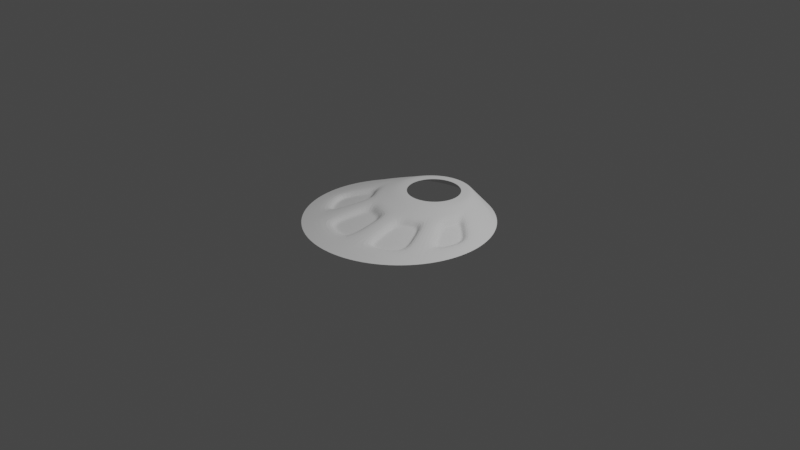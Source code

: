 # Source: test-model-1.blend  (saved by Blender 3.6.14; exported with 4.5.12 LTS)
import bpy
from mathutils import Matrix  # noqa: F401  (used for matrix-valued properties, if any)

bpy.ops.wm.read_factory_settings(use_empty=True)
scene = bpy.context.scene
scene.name = 'Scene'

# ---- collections
col_collection = bpy.data.collections.new('Collection'); scene.collection.children.link(col_collection)

# ---- world
world_world = bpy.data.worlds.new('World'); scene.world = world_world
world_world.use_nodes = True; world_world.node_tree.nodes.clear()
_N = world_world.node_tree.nodes; _L = world_world.node_tree.links
n0 = _N.new('ShaderNodeOutputWorld'); n0.name = 'World Output'; n0.location = (300, 300)
n1 = _N.new('ShaderNodeBackground'); n1.name = 'Background'; n1.location = (10, 300)
n1.inputs[0].default_value = (0.05088, 0.05088, 0.05088, 1.0)
_L.new(n1.outputs[0], n0.inputs[0])
n0.is_active_output = True
world_world.color = (0.05088, 0.05088, 0.05088)
world_world.use_sun_shadow = False
world_world.sun_shadow_jitter_overblur = 0.0

# ---- cameras
cam_camera = bpy.data.cameras.new('Camera')
cam_camera.clip_end = 100.0
cam_camera.ortho_scale = 7.314

# ---- lights
light_light = bpy.data.lights.new('Light', 'POINT')
light_light.transmission_factor = 0.0
light_light.energy = 1000.0
light_light.shadow_soft_size = 0.1
light_light.shadow_maximum_resolution = 0.006
light_light.use_absolute_resolution = True

# ---- meshes
me_circle = bpy.data.meshes.new('Circle')
me_circle.from_pydata([], [], [])
_uv = me_circle.uv_layers.new(name='UVMap')
_uv.uv.foreach_set('vector', [])
me_circle.update()
me_circle_001 = bpy.data.meshes.new('Circle.001')
me_circle_001.from_pydata([(0.0, 1.0, 0.0), (-0.2588, 0.9659, 0.0), (-0.5, 0.866, 0.0), (-0.7071, 0.7071, 0.0), (-0.866, 0.5, 0.0), (-0.9659, 0.2588, 0.0), (-1.0, 0.0, 0.0), (-0.9659, -0.2588, 0.0), (-0.866, -0.5, 0.0), (-0.7071, -0.7071, 0.0), (-0.5, -0.866, 0.0), (-0.2588, -0.9659, 0.0), (0.0, -1.0, 0.0), (0.2588, -0.9659, 0.0), (0.5, -0.866, 0.0), (0.7071, -0.7071, 0.0), (0.866, -0.5, 0.0), (0.9659, -0.2588, 0.0), (1.0, 0.0, 0.0), (0.9659, 0.2588, 0.0), (0.866, 0.5, 0.0), (0.7071, 0.7071, 0.0), (0.5, 0.866, 0.0), (0.2588, 0.9659, 0.0), (0.009495, 0.8743, 0.168), (-0.09146, 0.861, 0.168), (-0.1855, 0.8221, 0.168), (-0.2663, 0.7601, 0.168), (-0.3283, 0.6793, 0.168), (-0.3673, 0.5852, 0.168), (-0.3806, 0.4842, 0.168), (-0.3673, 0.3833, 0.168), (-0.3283, 0.2892, 0.168), (-0.2663, 0.2084, 0.168), (-0.1855, 0.1464, 0.168), (-0.09146, 0.1075, 0.168), (0.009495, 0.09418, 0.168), (0.1105, 0.1075, 0.168), (0.2045, 0.1464, 0.168), (0.2853, 0.2084, 0.168), (0.3473, 0.2892, 0.168), (0.3863, 0.3833, 0.168), (0.3996, 0.4842, 0.168), (0.3863, 0.5852, 0.168), (0.3473, 0.6793, 0.168), (0.2853, 0.7601, 0.168), (0.2045, 0.8221, 0.168), (0.1105, 0.861, 0.168), (0.009495, 0.7684, 0.168), (-0.06404, 0.7587, 0.168), (-0.1326, 0.7303, 0.168), (-0.1914, 0.6851, 0.168), (-0.2366, 0.6263, 0.168), (-0.2649, 0.5578, 0.168), (-0.2746, 0.4842, 0.168), (-0.2649, 0.4107, 0.168), (-0.2366, 0.3422, 0.168), (-0.1914, 0.2834, 0.168), (-0.1326, 0.2382, 0.168), (-0.06404, 0.2098, 0.168), (0.009495, 0.2001, 0.168), (0.08303, 0.2098, 0.168), (0.1515, 0.2382, 0.168), (0.2104, 0.2834, 0.168), (0.2555, 0.3422, 0.168), (0.2839, 0.4107, 0.168), (0.2936, 0.4842, 0.168), (0.2839, 0.5578, 0.168), (0.2555, 0.6263, 0.168), (0.2104, 0.6851, 0.168), (0.1515, 0.7303, 0.168), (0.08303, 0.7587, 0.168), (0.4962, -0.2493, 0.08398), (-0.6666, 0.06224, 0.08398), (0.1846, 0.9135, 0.08398), (0.3523, 0.844, 0.08398), (-0.1751, 0.9135, 0.08398), (0.004748, 0.9372, 0.08398), (0.6067, -0.1054, 0.08398), (-0.4867, -0.2493, 0.08398), (-0.3428, -0.3598, 0.08398), (-0.4867, 0.7336, 0.08398), (0.6998, 0.2421, 0.08398), (-0.5972, 0.5896, 0.08398), (0.6761, 0.422, 0.08398), (0.004748, -0.4529, 0.08398), (0.1846, -0.4292, 0.08398), (-0.6903, 0.2421, 0.08398), (0.4962, 0.7336, 0.08398), (0.4261, -0.6129, 0.04199), (-0.8163, -0.09829, 0.04199), (0.4261, 0.855, 0.04199), (0.002374, 0.9686, 0.04199), (0.6017, -0.4782, 0.04199), (-0.7316, -0.3027, 0.04199), (0.2217, 0.9397, 0.04199), (-0.217, 0.9397, 0.04199), (0.7363, -0.3027, 0.04199), (-0.5969, -0.4782, 0.04199), (-0.4214, 0.855, 0.04199), (0.821, -0.09829, 0.04199), (-0.4214, -0.6129, 0.04199), (-0.5969, 0.7203, 0.04199), (0.8499, 0.1211, 0.04199), (-0.217, -0.6976, 0.04199), (-0.7316, 0.5448, 0.04199), (0.821, 0.3404, 0.04199), (0.002374, -0.7265, 0.04199), (-0.8163, 0.3404, 0.04199), (0.7363, 0.5448, 0.04199), (0.2217, -0.6976, 0.04199), (-0.8451, 0.1211, 0.04199), (0.6017, 0.7203, 0.04199), (0.3908, -0.02046, 0.126), (-0.4627, 0.09191, 0.126), (0.1475, 0.8872, 0.126), (-0.1333, 0.8872, 0.126), (0.477, 0.09191, 0.126), (-0.3765, -0.02046, 0.126), (-0.2642, 0.833, 0.126), (0.5312, 0.2228, 0.126), (-0.2642, -0.1067, 0.126), (-0.3765, 0.7468, 0.126), (0.5497, 0.3632, 0.126), (-0.1333, -0.1609, 0.126), (-0.4627, 0.6345, 0.126), (0.5312, 0.5036, 0.126), (0.007121, -0.1794, 0.126), (-0.5169, 0.5036, 0.126), (0.477, 0.6345, 0.126), (0.1475, -0.1609, 0.126), (-0.5354, 0.3632, 0.126), (0.3908, 0.7468, 0.126), (0.2784, -0.1067, 0.126), (-0.5169, 0.2228, 0.126), (0.2784, 0.833, 0.126), (0.007121, 0.9057, 0.126), (0.338, 0.09399, 0.147), (-0.3955, 0.1906, 0.147), (0.129, 0.8741, 0.147), (-0.1124, 0.8741, 0.147), (0.4121, 0.1906, 0.147), (-0.3214, 0.09399, 0.147), (-0.2248, 0.8276, 0.147), (0.4587, 0.303, 0.147), (-0.2248, 0.01988, 0.147), (-0.3214, 0.7534, 0.147), (0.4746, 0.4237, 0.147), (-0.1124, -0.0267, 0.147), (-0.3955, 0.6569, 0.147), (0.4587, 0.5444, 0.147), (0.008308, -0.04259, 0.147), (-0.4421, 0.5444, 0.147), (0.4121, 0.6569, 0.147), (0.129, -0.0267, 0.147), (-0.458, 0.4237, 0.147), (0.338, 0.7534, 0.147), (0.2415, 0.01988, 0.147), (-0.4421, 0.303, 0.147), (0.2415, 0.8276, 0.147), (0.008308, 0.89, 0.147), (0.563, -0.4584, -0.00632), (0.4734, -0.2639, 0.02936), (0.2883, -0.1427, 0.06503), (0.7065, -0.1569, 0.003958), (-0.7061, -0.2674, -0.005407), (-0.329, -0.5395, 0.00286), (-0.5284, 0.1677, 0.06412), (-0.6523, 0.03475, 0.02936), (-0.217, 0.9397, 0.04199), (-0.1751, 0.9135, 0.08398), (0.719, -0.2182, -0.003014), (0.6191, -0.06606, 0.02936), (-0.5946, -0.4127, -0.005407), (-0.5034, -0.2232, 0.02936), (-0.4214, 0.855, 0.04199), (-0.3428, 0.844, 0.08398), (0.7843, -0.06058, -0.003014), (-0.3786, -0.5789, -0.005457), (-0.3134, -0.3691, 0.02936), (-0.5969, 0.7203, 0.04199), (-0.4867, 0.7336, 0.08398), (0.8066, 0.1085, -0.003014), (0.6909, 0.2019, 0.02936), (-0.2091, -0.6491, -0.005457), (0.5253, -0.439, -0.0001761), (-0.7316, 0.5448, 0.04199), (-0.5972, 0.5896, 0.08398), (0.821, 0.3404, 0.04199), (0.6761, 0.422, 0.08398), (-0.02727, -0.6731, -0.005457), (-0.0253, -0.4463, 0.02936), (-0.8163, 0.3404, 0.04199), (-0.6666, 0.422, 0.08398), (0.7363, 0.5448, 0.04199), (0.6067, 0.5896, 0.08398), (0.2402, -0.6447, -0.00632), (0.2087, -0.4167, 0.02936), (-0.8451, 0.1211, 0.04199), (-0.6903, 0.2421, 0.08398), (0.6017, 0.7203, 0.04199), (0.4962, 0.7336, 0.08398), (0.4138, -0.5728, -0.00632), (-0.7762, -0.09816, -0.005407), (0.3838, -0.06942, 0.06503), (-0.4835, 0.05932, 0.06412), (-0.1333, 0.8872, 0.126), (0.5191, 0.08605, 0.06172), (-0.4121, -0.03371, 0.06412), (-0.2642, 0.833, 0.126), (0.5609, 0.1869, 0.06172), (-0.2482, -0.1592, 0.06417), (-0.3765, 0.7468, 0.126), (0.5751, 0.2952, 0.06172), (-0.1398, -0.2041, 0.06417), (-0.4627, 0.6345, 0.126), (0.5312, 0.5036, 0.126), (-0.02333, -0.2195, 0.06417), (-0.5169, 0.5036, 0.126), (0.477, 0.6345, 0.126), (0.1771, -0.1887, 0.06503), (-0.5354, 0.3632, 0.126), (0.3908, 0.7468, 0.126), (-0.6798, -0.2309, 0.002054), (-0.5924, -0.1026, 0.02936), (-0.5402, 0.1107, 0.05666), (-0.6375, 0.006365, 0.02936), (-0.5922, -0.3451, 0.002054), (-0.5206, -0.1962, 0.02936), (-0.7348, -0.09801, 0.002054), (-0.505, 0.02566, 0.05666), (-0.4489, -0.0474, 0.05666), (-0.2794, -0.3798, 0.02936), (-0.2, -0.5929, 0.00286), (-0.1736, -0.4236, 0.02936), (-0.06162, -0.6112, 0.00286), (-0.06012, -0.4385, 0.02936), (-0.2298, -0.2201, 0.05585), (-0.1472, -0.2543, 0.05585), (-0.05862, -0.2659, 0.05585), (0.4512, -0.2781, 0.02936), (0.298, -0.1777, 0.05889), (0.3499, -0.3557, 0.02936), (0.2581, -0.5933, -0.0001761), (0.232, -0.4046, 0.02936), (0.4019, -0.5338, -0.0001761), (0.377, -0.1171, 0.05889), (0.2059, -0.2158, 0.05889), (0.6281, -0.03754, 0.02936), (0.7577, -0.03325, 0.003958), (0.6701, 0.06385, 0.02936), (0.7752, 0.09943, 0.003958), (0.6844, 0.1727, 0.02936), (0.5496, 0.0818, 0.05475), (0.5824, 0.1609, 0.05475), (0.5936, 0.2459, 0.05475)], [], [(112, 91, 75, 88), (44, 45, 69, 68), (157, 137, 39, 38), (158, 138, 32, 31), (159, 139, 47, 46), (160, 140, 25, 24), (137, 141, 40, 39), (138, 142, 33, 32), (139, 160, 24, 47), (140, 143, 26, 25), (141, 144, 41, 40), (142, 145, 34, 33), (143, 146, 27, 26), (144, 147, 42, 41), (145, 148, 35, 34), (146, 149, 28, 27), (147, 150, 43, 42), (148, 151, 36, 35), (149, 152, 29, 28), (150, 153, 44, 43), (151, 154, 37, 36), (152, 155, 30, 29), (153, 156, 45, 44), (154, 157, 38, 37), (155, 158, 31, 30), (156, 159, 46, 45), (106, 109, 194, 188), (37, 38, 62, 61), (30, 31, 55, 54), (45, 46, 70, 69), (38, 39, 63, 62), (31, 32, 56, 55), (46, 47, 71, 70), (24, 25, 49, 48), (39, 40, 64, 63), (32, 33, 57, 56), (47, 24, 48, 71), (25, 26, 50, 49), (40, 41, 65, 64), (33, 34, 58, 57), (26, 27, 51, 50), (41, 42, 66, 65), (34, 35, 59, 58), (27, 28, 52, 51), (42, 43, 67, 66), (35, 36, 60, 59), (28, 29, 53, 52), (43, 44, 68, 67), (36, 37, 61, 60), (29, 30, 54, 53), (111, 90, 73, 87), (88, 132, 222, 201), (105, 108, 192, 186), (107, 110, 86, 85), (87, 131, 221, 199), (98, 79, 174, 173), (104, 107, 190, 184), (103, 106, 84, 82), (102, 105, 83, 81), (130, 86, 197, 220), (78, 97, 171, 172), (118, 114, 205, 208), (98, 101, 80, 79), (76, 96, 169, 170), (101, 104, 184, 178), (95, 92, 77, 74), (85, 127, 217, 191), (93, 97, 78, 72), (92, 96, 76, 77), (91, 95, 74, 75), (119, 116, 206, 209), (100, 103, 182, 177), (14, 15, 93, 89), (7, 8, 94, 90), (22, 23, 95, 91), (0, 1, 96, 92), (15, 16, 97, 93), (8, 9, 98, 94), (23, 0, 92, 95), (1, 2, 99, 96), (16, 17, 100, 97), (9, 10, 101, 98), (2, 3, 102, 99), (17, 18, 103, 100), (10, 11, 104, 101), (3, 4, 105, 102), (18, 19, 106, 103), (11, 12, 107, 104), (4, 5, 108, 105), (19, 20, 109, 106), (12, 13, 110, 107), (5, 6, 111, 108), (20, 21, 112, 109), (6, 7, 90, 111), (13, 14, 89, 110), (21, 22, 91, 112), (88, 75, 135, 132), (87, 73, 134, 131), (126, 84, 189, 216), (120, 117, 207, 210), (99, 102, 180, 175), (85, 86, 130, 127), (125, 83, 187, 215), (134, 73, 168, 167), (122, 119, 209, 212), (82, 84, 126, 123), (81, 83, 125, 122), (97, 100, 177, 171), (82, 123, 213, 183), (123, 120, 210, 213), (79, 80, 121, 118), (96, 99, 175, 169), (81, 122, 212, 181), (74, 77, 136, 115), (124, 121, 211, 214), (72, 78, 117, 113), (77, 76, 116, 136), (75, 74, 115, 135), (93, 72, 162, 161), (121, 80, 179, 211), (132, 135, 159, 156), (131, 134, 158, 155), (130, 133, 157, 154), (129, 132, 156, 153), (128, 131, 155, 152), (127, 130, 154, 151), (126, 129, 153, 150), (125, 128, 152, 149), (124, 127, 151, 148), (123, 126, 150, 147), (122, 125, 149, 146), (121, 124, 148, 145), (120, 123, 147, 144), (119, 122, 146, 143), (118, 121, 145, 142), (117, 120, 144, 141), (116, 119, 143, 140), (115, 136, 160, 139), (114, 118, 142, 138), (113, 117, 141, 137), (136, 116, 140, 160), (135, 115, 139, 159), (134, 114, 138, 158), (133, 113, 137, 157), (220, 197, 244, 247), (194, 200, 201, 195), (192, 198, 199, 193), (188, 194, 195, 189), (186, 192, 193, 187), (179, 178, 166, 232), (191, 217, 239, 236), (172, 171, 164, 248), (175, 180, 181, 176), (183, 213, 255, 252), (169, 175, 176, 170), (167, 168, 226, 225), (203, 165, 223, 229), (197, 196, 243, 244), (162, 204, 246, 240), (195, 201, 222, 219), (193, 199, 221, 218), (189, 195, 219, 216), (187, 193, 218, 215), (217, 214, 238, 239), (178, 184, 233, 166), (182, 183, 252, 251), (176, 181, 212, 209), (213, 210, 254, 255), (170, 176, 209, 206), (205, 167, 225, 230), (174, 208, 231, 228), (161, 162, 240, 185), (114, 134, 167, 205), (113, 133, 163, 204), (80, 101, 178, 179), (108, 111, 198, 192), (102, 81, 181, 180), (109, 112, 200, 194), (103, 82, 183, 182), (110, 89, 202, 196), (83, 105, 186, 187), (84, 106, 188, 189), (133, 130, 220, 163), (72, 113, 204, 162), (107, 85, 191, 190), (132, 129, 219, 222), (131, 128, 218, 221), (89, 93, 161, 202), (116, 76, 170, 206), (90, 94, 165, 203), (86, 110, 196, 197), (129, 126, 216, 219), (117, 78, 172, 207), (111, 87, 199, 198), (128, 125, 215, 218), (79, 118, 208, 174), (73, 90, 203, 168), (112, 88, 201, 200), (127, 124, 214, 217), (94, 98, 173, 165), (223, 227, 228, 224), (229, 223, 224, 226), (224, 228, 231, 230), (226, 224, 230, 225), (168, 203, 229, 226), (165, 173, 227, 223), (173, 174, 228, 227), (208, 205, 230, 231), (233, 235, 236, 234), (166, 233, 234, 232), (234, 236, 239, 238), (232, 234, 238, 237), (211, 179, 232, 237), (184, 190, 235, 233), (214, 211, 237, 238), (190, 191, 236, 235), (243, 245, 242, 244), (245, 185, 240, 242), (244, 242, 241, 247), (242, 240, 246, 241), (204, 163, 241, 246), (196, 202, 245, 243), (163, 220, 247, 241), (202, 161, 185, 245), (249, 251, 252, 250), (164, 249, 250, 248), (250, 252, 255, 254), (248, 250, 254, 253), (207, 172, 248, 253), (177, 182, 251, 249), (171, 177, 249, 164), (210, 207, 253, 254)])
_uv = me_circle_001.uv_layers.new(name='UVMap')
_uv.uv.foreach_set('vector', [0.0, 0.0, 0.0, 0.0, 0.0, 0.0, 0.0, 0.0, 0.0, 0.0, 0.0, 0.0, 0.0, 0.0, 0.0, 0.0, 0.0, 0.0, 0.0, 0.0, 0.0, 0.0, 0.0, 0.0, 0.0, 0.0, 0.0, 0.0, 0.0, 0.0, 0.0, 0.0, 0.0, 0.0, 0.0, 0.0, 0.0, 0.0, 0.0, 0.0, 0.0, 0.0, 0.0, 0.0, 0.0, 0.0, 0.0, 0.0, 0.0, 0.0, 0.0, 0.0, 0.0, 0.0, 0.0, 0.0, 0.0, 0.0, 0.0, 0.0, 0.0, 0.0, 0.0, 0.0, 0.0, 0.0, 0.0, 0.0, 0.0, 0.0, 0.0, 0.0, 0.0, 0.0, 0.0, 0.0, 0.0, 0.0, 0.0, 0.0, 0.0, 0.0, 0.0, 0.0, 0.0, 0.0, 0.0, 0.0, 0.0, 0.0, 0.0, 0.0, 0.0, 0.0, 0.0, 0.0, 0.0, 0.0, 0.0, 0.0, 0.0, 0.0, 0.0, 0.0, 0.0, 0.0, 0.0, 0.0, 0.0, 0.0, 0.0, 0.0, 0.0, 0.0, 0.0, 0.0, 0.0, 0.0, 0.0, 0.0, 0.0, 0.0, 0.0, 0.0, 0.0, 0.0, 0.0, 0.0, 0.0, 0.0, 0.0, 0.0, 0.0, 0.0, 0.0, 0.0, 0.0, 0.0, 0.0, 0.0, 0.0, 0.0, 0.0, 0.0, 0.0, 0.0, 0.0, 0.0, 0.0, 0.0, 0.0, 0.0, 0.0, 0.0, 0.0, 0.0, 0.0, 0.0, 0.0, 0.0, 0.0, 0.0, 0.0, 0.0, 0.0, 0.0, 0.0, 0.0, 0.0, 0.0, 0.0, 0.0, 0.0, 0.0, 0.0, 0.0, 0.0, 0.0, 0.0, 0.0, 0.0, 0.0, 0.0, 0.0, 0.0, 0.0, 0.0, 0.0, 0.0, 0.0, 0.0, 0.0, 0.0, 0.0, 0.0, 0.0, 0.0, 0.0, 0.0, 0.0, 0.0, 0.0, 0.0, 0.0, 0.0, 0.0, 0.0, 0.0, 0.0, 0.0, 0.0, 0.0, 0.0, 0.0, 0.0, 0.0, 0.0, 0.0, 0.0, 0.0, 0.0, 0.0, 0.0, 0.0, 0.0, 0.0, 0.0, 0.0, 0.0, 0.0, 0.0, 0.0, 0.0, 0.0, 0.0, 0.0, 0.0, 0.0, 0.0, 0.0, 0.0, 0.0, 0.0, 0.0, 0.0, 0.0, 0.0, 0.0, 0.0, 0.0, 0.0, 0.0, 0.0, 0.0, 0.0, 0.0, 0.0, 0.0, 0.0, 0.0, 0.0, 0.0, 0.0, 0.0, 0.0, 0.0, 0.0, 0.0, 0.0, 0.0, 0.0, 0.0, 0.0, 0.0, 0.0, 0.0, 0.0, 0.0, 0.0, 0.0, 0.0, 0.0, 0.0, 0.0, 0.0, 0.0, 0.0, 0.0, 0.0, 0.0, 0.0, 0.0, 0.0, 0.0, 0.0, 0.0, 0.0, 0.0, 0.0, 0.0, 0.0, 0.0, 0.0, 0.0, 0.0, 0.0, 0.0, 0.0, 0.0, 0.0, 0.0, 0.0, 0.0, 0.0, 0.0, 0.0, 0.0, 0.0, 0.0, 0.0, 0.0, 0.0, 0.0, 0.0, 0.0, 0.0, 0.0, 0.0, 0.0, 0.0, 0.0, 0.0, 0.0, 0.0, 0.0, 0.0, 0.0, 0.0, 0.0, 0.0, 0.0, 0.0, 0.0, 0.0, 0.0, 0.0, 0.0, 0.0, 0.0, 0.0, 0.0, 0.0, 0.0, 0.0, 0.0, 0.0, 0.0, 0.0, 0.0, 0.0, 0.0, 0.0, 0.0, 0.0, 0.0, 0.0, 0.0, 0.0, 0.0, 0.0, 0.0, 0.0, 0.0, 0.0, 0.0, 0.0, 0.0, 0.0, 0.0, 0.0, 0.0, 0.0, 0.0, 0.0, 0.0, 0.0, 0.0, 0.0, 0.0, 0.0, 0.0, 0.0, 0.0, 0.0, 0.0, 0.0, 0.0, 0.0, 0.0, 0.0, 0.0, 0.0, 0.0, 0.0, 0.0, 0.0, 0.0, 0.0, 0.0, 0.0, 0.0, 0.0, 0.0, 0.0, 0.0, 0.0, 0.0, 0.0, 0.0, 0.0, 0.0, 0.0, 0.0, 0.0, 0.0, 0.0, 0.0, 0.0, 0.0, 0.0, 0.0, 0.0, 0.0, 0.0, 0.0, 0.0, 0.0, 0.0, 0.0, 0.0, 0.0, 0.0, 0.0, 0.0, 0.0, 0.0, 0.0, 0.0, 0.0, 0.0, 0.0, 0.0, 0.0, 0.0, 0.0, 0.0, 0.0, 0.0, 0.0, 0.0, 0.0, 0.0, 0.0, 0.0, 0.0, 0.0, 0.0, 0.0, 0.0, 0.0, 0.0, 0.0, 0.0, 0.0, 0.0, 0.0, 0.0, 0.0, 0.0, 0.0, 0.0, 0.0, 0.0, 0.0, 0.0, 0.0, 0.0, 0.0, 0.0, 0.0, 0.0, 0.0, 0.0, 0.0, 0.0, 0.0, 0.0, 0.0, 0.0, 0.0, 0.0, 0.0, 0.0, 0.0, 0.0, 0.0, 0.0, 0.0, 0.0, 0.0, 0.0, 0.0, 0.0, 0.0, 0.0, 0.0, 0.0, 0.0, 0.0, 0.0, 0.0, 0.0, 0.0, 0.0, 0.0, 0.0, 0.0, 0.0, 0.0, 0.0, 0.0, 0.0, 0.0, 0.0, 0.0, 0.0, 0.0, 0.0, 0.0, 0.0, 0.0, 0.0, 0.0, 0.0, 0.0, 0.0, 0.0, 0.0, 0.0, 0.0, 0.0, 0.0, 0.0, 0.0, 0.0, 0.0, 0.0, 0.0, 0.0, 0.0, 0.0, 0.0, 0.0, 0.0, 0.0, 0.0, 0.0, 0.0, 0.0, 0.0, 0.0, 0.0, 0.0, 0.0, 0.0, 0.0, 0.0, 0.0, 0.0, 0.0, 0.0, 0.0, 0.0, 0.0, 0.0, 0.0, 0.0, 0.0, 0.0, 0.0, 0.0, 0.0, 0.0, 0.0, 0.0, 0.0, 0.0, 0.0, 0.0, 0.0, 0.0, 0.0, 0.0, 0.0, 0.0, 0.0, 0.0, 0.0, 0.0, 0.0, 0.0, 0.0, 0.0, 0.0, 0.0, 0.0, 0.0, 0.0, 0.0, 0.0, 0.0, 0.0, 0.0, 0.0, 0.0, 0.0, 0.0, 0.0, 0.0, 0.0, 0.0, 0.0, 0.0, 0.0, 0.0, 0.0, 0.0, 0.0, 0.0, 0.0, 0.0, 0.0, 0.0, 0.0, 0.0, 0.0, 0.0, 0.0, 0.0, 0.0, 0.0, 0.0, 0.0, 0.0, 0.0, 0.0, 0.0, 0.0, 0.0, 0.0, 0.0, 0.0, 0.0, 0.0, 0.0, 0.0, 0.0, 0.0, 0.0, 0.0, 0.0, 0.0, 0.0, 0.0, 0.0, 0.0, 0.0, 0.0, 0.0, 0.0, 0.0, 0.0, 0.0, 0.0, 0.0, 0.0, 0.0, 0.0, 0.0, 0.0, 0.0, 0.0, 0.0, 0.0, 0.0, 0.0, 0.0, 0.0, 0.0, 0.0, 0.0, 0.0, 0.0, 0.0, 0.0, 0.0, 0.0, 0.0, 0.0, 0.0, 0.0, 0.0, 0.0, 0.0, 0.0, 0.0, 0.0, 0.0, 0.0, 0.0, 0.0, 0.0, 0.0, 0.0, 0.0, 0.0, 0.0, 0.0, 0.0, 0.0, 0.0, 0.0, 0.0, 0.0, 0.0, 0.0, 0.0, 0.0, 0.0, 0.0, 0.0, 0.0, 0.0, 0.0, 0.0, 0.0, 0.0, 0.0, 0.0, 0.0, 0.0, 0.0, 0.0, 0.0, 0.0, 0.0, 0.0, 0.0, 0.0, 0.0, 0.0, 0.0, 0.0, 0.0, 0.0, 0.0, 0.0, 0.0, 0.0, 0.0, 0.0, 0.0, 0.0, 0.0, 0.0, 0.0, 0.0, 0.0, 0.0, 0.0, 0.0, 0.0, 0.0, 0.0, 0.0, 0.0, 0.0, 0.0, 0.0, 0.0, 0.0, 0.0, 0.0, 0.0, 0.0, 0.0, 0.0, 0.0, 0.0, 0.0, 0.0, 0.0, 0.0, 0.0, 0.0, 0.0, 0.0, 0.0, 0.0, 0.0, 0.0, 0.0, 0.0, 0.0, 0.0, 0.0, 0.0, 0.0, 0.0, 0.0, 0.0, 0.0, 0.0, 0.0, 0.0, 0.0, 0.0, 0.0, 0.0, 0.0, 0.0, 0.0, 0.0, 0.0, 0.0, 0.0, 0.0, 0.0, 0.0, 0.0, 0.0, 0.0, 0.0, 0.0, 0.0, 0.0, 0.0, 0.0, 0.0, 0.0, 0.0, 0.0, 0.0, 0.0, 0.0, 0.0, 0.0, 0.0, 0.0, 0.0, 0.0, 0.0, 0.0, 0.0, 0.0, 0.0, 0.0, 0.0, 0.0, 0.0, 0.0, 0.0, 0.0, 0.0, 0.0, 0.0, 0.0, 0.0, 0.0, 0.0, 0.0, 0.0, 0.0, 0.0, 0.0, 0.0, 0.0, 0.0, 0.0, 0.0, 0.0, 0.0, 0.0, 0.0, 0.0, 0.0, 0.0, 0.0, 0.0, 0.0, 0.0, 0.0, 0.0, 0.0, 0.0, 0.0, 0.0, 0.0, 0.0, 0.0, 0.0, 0.0, 0.0, 0.0, 0.0, 0.0, 0.0, 0.0, 0.0, 0.0, 0.0, 0.0, 0.0, 0.0, 0.0, 0.0, 0.0, 0.0, 0.0, 0.0, 0.0, 0.0, 0.0, 0.0, 0.0, 0.0, 0.0, 0.0, 0.0, 0.0, 0.0, 0.0, 0.0, 0.0, 0.0, 0.0, 0.0, 0.0, 0.0, 0.0, 0.0, 0.0, 0.0, 0.0, 0.0, 0.0, 0.0, 0.0, 0.0, 0.0, 0.0, 0.0, 0.0, 0.0, 0.0, 0.0, 0.0, 0.0, 0.0, 0.0, 0.0, 0.0, 0.0, 0.0, 0.0, 0.0, 0.0, 0.0, 0.0, 0.0, 0.0, 0.0, 0.0, 0.0, 0.0, 0.0, 0.0, 0.0, 0.0, 0.0, 0.0, 0.0, 0.0, 0.0, 0.0, 0.0, 0.0, 0.0, 0.0, 0.0, 0.0, 0.0, 0.0, 0.0, 0.0, 0.0, 0.0, 0.0, 0.0, 0.0, 0.0, 0.0, 0.0, 0.0, 0.0, 0.0, 0.0, 0.0, 0.0, 0.0, 0.0, 0.0, 0.0, 0.0, 0.0, 0.0, 0.0, 0.0, 0.0, 0.0, 0.0, 0.0, 0.0, 0.0, 0.0, 0.0, 0.0, 0.0, 0.0, 0.0, 0.0, 0.0, 0.0, 0.0, 0.0, 0.0, 0.0, 0.0, 0.0, 0.0, 0.0, 0.0, 0.0, 0.0, 0.0, 0.0, 0.0, 0.0, 0.0, 0.0, 0.0, 0.0, 0.0, 0.0, 0.0, 0.0, 0.0, 0.0, 0.0, 0.0, 0.0, 0.0, 0.0, 0.0, 0.0, 0.0, 0.0, 0.0, 0.0, 0.0, 0.0, 0.0, 0.0, 0.0, 0.0, 0.0, 0.0, 0.0, 0.0, 0.0, 0.0, 0.0, 0.0, 0.0, 0.0, 0.0, 0.0, 0.0, 0.0, 0.0, 0.0, 0.0, 0.0, 0.0, 0.0, 0.0, 0.0, 0.0, 0.0, 0.0, 0.0, 0.0, 0.0, 0.0, 0.0, 0.0, 0.0, 0.0, 0.0, 0.0, 0.0, 0.0, 0.0, 0.0, 0.0, 0.0, 0.0, 0.0, 0.0, 0.0, 0.0, 0.0, 0.0, 0.0, 0.0, 0.0, 0.0, 0.0, 0.0, 0.0, 0.0, 0.0, 0.0, 0.0, 0.0, 0.0, 0.0, 0.0, 0.0, 0.0, 0.0, 0.0, 0.0, 0.0, 0.0, 0.0, 0.0, 0.0, 0.0, 0.0, 0.0, 0.0, 0.0, 0.0, 0.0, 0.0, 0.0, 0.0, 0.0, 0.0, 0.0, 0.0, 0.0, 0.0, 0.0, 0.0, 0.0, 0.0, 0.0, 0.0, 0.0, 0.0, 0.0, 0.0, 0.0, 0.0, 0.0, 0.0, 0.0, 0.0, 0.0, 0.0, 0.0, 0.0, 0.0, 0.0, 0.0, 0.0, 0.0, 0.0, 0.0, 0.0, 0.0, 0.0, 0.0, 0.0, 0.0, 0.0, 0.0, 0.0, 0.0, 0.0, 0.0, 0.0, 0.0, 0.0, 0.0, 0.0, 0.0, 0.0, 0.0, 0.0, 0.0, 0.0, 0.0, 0.0, 0.0, 0.0, 0.0, 0.0, 0.0, 0.0, 0.0, 0.0, 0.0, 0.0, 0.0, 0.0, 0.0, 0.0, 0.0, 0.0, 0.0, 0.0, 0.0, 0.0, 0.0, 0.0, 0.0, 0.0, 0.0, 0.0, 0.0, 0.0, 0.0, 0.0, 0.0, 0.0, 0.0, 0.0, 0.0, 0.0, 0.0, 0.0, 0.0, 0.0, 0.0, 0.0, 0.0, 0.0, 0.0, 0.0, 0.0, 0.0, 0.0, 0.0, 0.0, 0.0, 0.0, 0.0, 0.0, 0.0, 0.0, 0.0, 0.0, 0.0, 0.0, 0.0, 0.0, 0.0, 0.0, 0.0, 0.0, 0.0, 0.0, 0.0, 0.0, 0.0, 0.0, 0.0, 0.0, 0.0, 0.0, 0.0, 0.0, 0.0, 0.0, 0.0, 0.0, 0.0, 0.0, 0.0, 0.0, 0.0, 0.0, 0.0, 0.0, 0.0, 0.0, 0.0, 0.0, 0.0, 0.0, 0.0, 0.0, 0.0, 0.0, 0.0, 0.0, 0.0, 0.0, 0.0, 0.0, 0.0, 0.0, 0.0, 0.0, 0.0, 0.0, 0.0, 0.0, 0.0, 0.0, 0.0, 0.0, 0.0, 0.0, 0.0, 0.0, 0.0, 0.0, 0.0, 0.0, 0.0, 0.0, 0.0, 0.0, 0.0, 0.0, 0.0, 0.0, 0.0, 0.0, 0.0, 0.0, 0.0, 0.0, 0.0, 0.0, 0.0, 0.0, 0.0, 0.0, 0.0, 0.0, 0.0, 0.0, 0.0, 0.0, 0.0, 0.0, 0.0, 0.0, 0.0, 0.0, 0.0, 0.0, 0.0, 0.0, 0.0, 0.0, 0.0, 0.0, 0.0, 0.0, 0.0, 0.0, 0.0, 0.0, 0.0, 0.0, 0.0, 0.0, 0.0, 0.0, 0.0, 0.0, 0.0, 0.0, 0.0, 0.0, 0.0, 0.0, 0.0, 0.0, 0.0, 0.0, 0.0, 0.0, 0.0, 0.0, 0.0, 0.0, 0.0, 0.0, 0.0, 0.0, 0.0, 0.0, 0.0, 0.0, 0.0, 0.0, 0.0, 0.0, 0.0, 0.0, 0.0, 0.0, 0.0, 0.0, 0.0, 0.0, 0.0, 0.0, 0.0, 0.0, 0.0, 0.0, 0.0, 0.0, 0.0, 0.0, 0.0, 0.0, 0.0, 0.0, 0.0, 0.0, 0.0, 0.0, 0.0, 0.0, 0.0, 0.0, 0.0, 0.0, 0.0, 0.0, 0.0, 0.0, 0.0, 0.0, 0.0, 0.0, 0.0, 0.0, 0.0, 0.0, 0.0, 0.0, 0.0, 0.0, 0.0, 0.0, 0.0, 0.0, 0.0, 0.0, 0.0, 0.0, 0.0, 0.0, 0.0, 0.0, 0.0, 0.0, 0.0, 0.0, 0.0, 0.0, 0.0, 0.0, 0.0, 0.0, 0.0, 0.0, 0.0, 0.0, 0.0, 0.0, 0.0, 0.0, 0.0, 0.0, 0.0, 0.0, 0.0, 0.0, 0.0, 0.0, 0.0, 0.0, 0.0, 0.0, 0.0, 0.0, 0.0, 0.0, 0.0, 0.0, 0.0, 0.0, 0.0, 0.0, 0.0, 0.0, 0.0, 0.0, 0.0, 0.0, 0.0, 0.0, 0.0, 0.0, 0.0, 0.0, 0.0, 0.0, 0.0, 0.0, 0.0, 0.0, 0.0, 0.0, 0.0, 0.0, 0.0, 0.0, 0.0, 0.0, 0.0, 0.0, 0.0, 0.0, 0.0, 0.0, 0.0, 0.0, 0.0, 0.0, 0.0, 0.0, 0.0, 0.0, 0.0, 0.0, 0.0, 0.0, 0.0, 0.0, 0.0, 0.0, 0.0, 0.0, 0.0, 0.0, 0.0, 0.0, 0.0, 0.0, 0.0, 0.0, 0.0, 0.0, 0.0, 0.0, 0.0, 0.0, 0.0, 0.0, 0.0, 0.0, 0.0, 0.0, 0.0, 0.0, 0.0, 0.0, 0.0, 0.0, 0.0, 0.0, 0.0, 0.0, 0.0, 0.0, 0.0, 0.0, 0.0, 0.0, 0.0, 0.0, 0.0, 0.0, 0.0, 0.0, 0.0, 0.0, 0.0, 0.0, 0.0, 0.0, 0.0, 0.0, 0.0, 0.0, 0.0, 0.0, 0.0, 0.0, 0.0, 0.0, 0.0, 0.0, 0.0, 0.0, 0.0, 0.0, 0.0, 0.0, 0.0, 0.0, 0.0, 0.0, 0.0, 0.0, 0.0, 0.0, 0.0, 0.0, 0.0, 0.0, 0.0, 0.0, 0.0, 0.0, 0.0, 0.0, 0.0, 0.0, 0.0, 0.0, 0.0, 0.0, 0.0, 0.0, 0.0, 0.0, 0.0, 0.0, 0.0, 0.0, 0.0, 0.0, 0.0, 0.0, 0.0, 0.0, 0.0, 0.0, 0.0, 0.0, 0.0, 0.0, 0.0, 0.0, 0.0, 0.0, 0.0, 0.0, 0.0, 0.0, 0.0, 0.0, 0.0, 0.0, 0.0, 0.0, 0.0, 0.0, 0.0, 0.0, 0.0, 0.0, 0.0, 0.0, 0.0, 0.0, 0.0, 0.0, 0.0, 0.0, 0.0, 0.0, 0.0, 0.0, 0.0, 0.0, 0.0, 0.0, 0.0, 0.0, 0.0, 0.0, 0.0, 0.0, 0.0, 0.0, 0.0, 0.0, 0.0, 0.0, 0.0, 0.0, 0.0, 0.0, 0.0, 0.0, 0.0, 0.0, 0.0, 0.0, 0.0, 0.0, 0.0, 0.0, 0.0, 0.0, 0.0, 0.0, 0.0, 0.0, 0.0, 0.0, 0.0, 0.0, 0.0, 0.0, 0.0, 0.0, 0.0, 0.0, 0.0, 0.0, 0.0, 0.0, 0.0, 0.0, 0.0, 0.0, 0.0, 0.0, 0.0, 0.0, 0.0, 0.0, 0.0, 0.0, 0.0, 0.0, 0.0, 0.0, 0.0, 0.0, 0.0, 0.0, 0.0, 0.0, 0.0, 0.0, 0.0, 0.0, 0.0, 0.0, 0.0, 0.0, 0.0, 0.0, 0.0, 0.0, 0.0, 0.0, 0.0, 0.0, 0.0, 0.0, 0.0, 0.0, 0.0, 0.0, 0.0, 0.0, 0.0, 0.0, 0.0, 0.0, 0.0, 0.0, 0.0, 0.0, 0.0, 0.0, 0.0, 0.0, 0.0, 0.0, 0.0, 0.0, 0.0, 0.0, 0.0, 0.0, 0.0, 0.0, 0.0, 0.0, 0.0, 0.0, 0.0, 0.0, 0.0, 0.0, 0.0, 0.0, 0.0])
me_circle_001.update()

# ---- objects
ob_light = bpy.data.objects.new('Light', light_light)
ob_camera = bpy.data.objects.new('Camera', cam_camera)
ob_circle = bpy.data.objects.new('Circle', me_circle)
ob_circle_001 = bpy.data.objects.new('Circle.001', me_circle_001)

# ---- transforms, parenting, visibility, modifiers, constraints
ob_light.location = (4.076, 1.005, 5.904)
ob_light.rotation_euler = (0.6503, 0.05522, 1.866)
ob_light.lock_rotations_4d = False
ob_light.empty_display_type = 'ARROWS'
ob_light.color = (0.0, 0.0, 0.0, 0.0)
ob_light.lineart.crease_threshold = 0.0
ob_camera.location = (7.359, -6.926, 4.958)
ob_camera.rotation_euler = (1.109, 0.0, 0.8149)
ob_camera.lock_rotations_4d = False
ob_camera.empty_display_type = 'ARROWS'
ob_camera.color = (0.0, 0.0, 0.0, 0.0)
ob_camera.display_type = 'WIRE'
ob_camera.lineart.crease_threshold = 0.0
ob_circle.location = (0.0, 0.0, 0.0)
ob_circle_001.location = (0.0, 0.0, 0.0)
_m = ob_circle_001.modifiers.new('Subdivision', 'SUBSURF')
_m.levels = 2

# ---- collection membership
col_collection.objects.link(ob_light)
col_collection.objects.link(ob_camera)
col_collection.objects.link(ob_circle)
col_collection.objects.link(ob_circle_001)

# ---- scene / render settings (as saved in the file)
scene.camera = ob_camera
scene.frame_start = 1; scene.frame_end = 250; scene.frame_set(1)
scene.render.engine = 'BLENDER_EEVEE_NEXT'
scene.cycles.sampling_pattern = 'TABULATED_SOBOL'
scene.view_settings.view_transform = 'Filmic'
bpy.context.view_layer.update()
